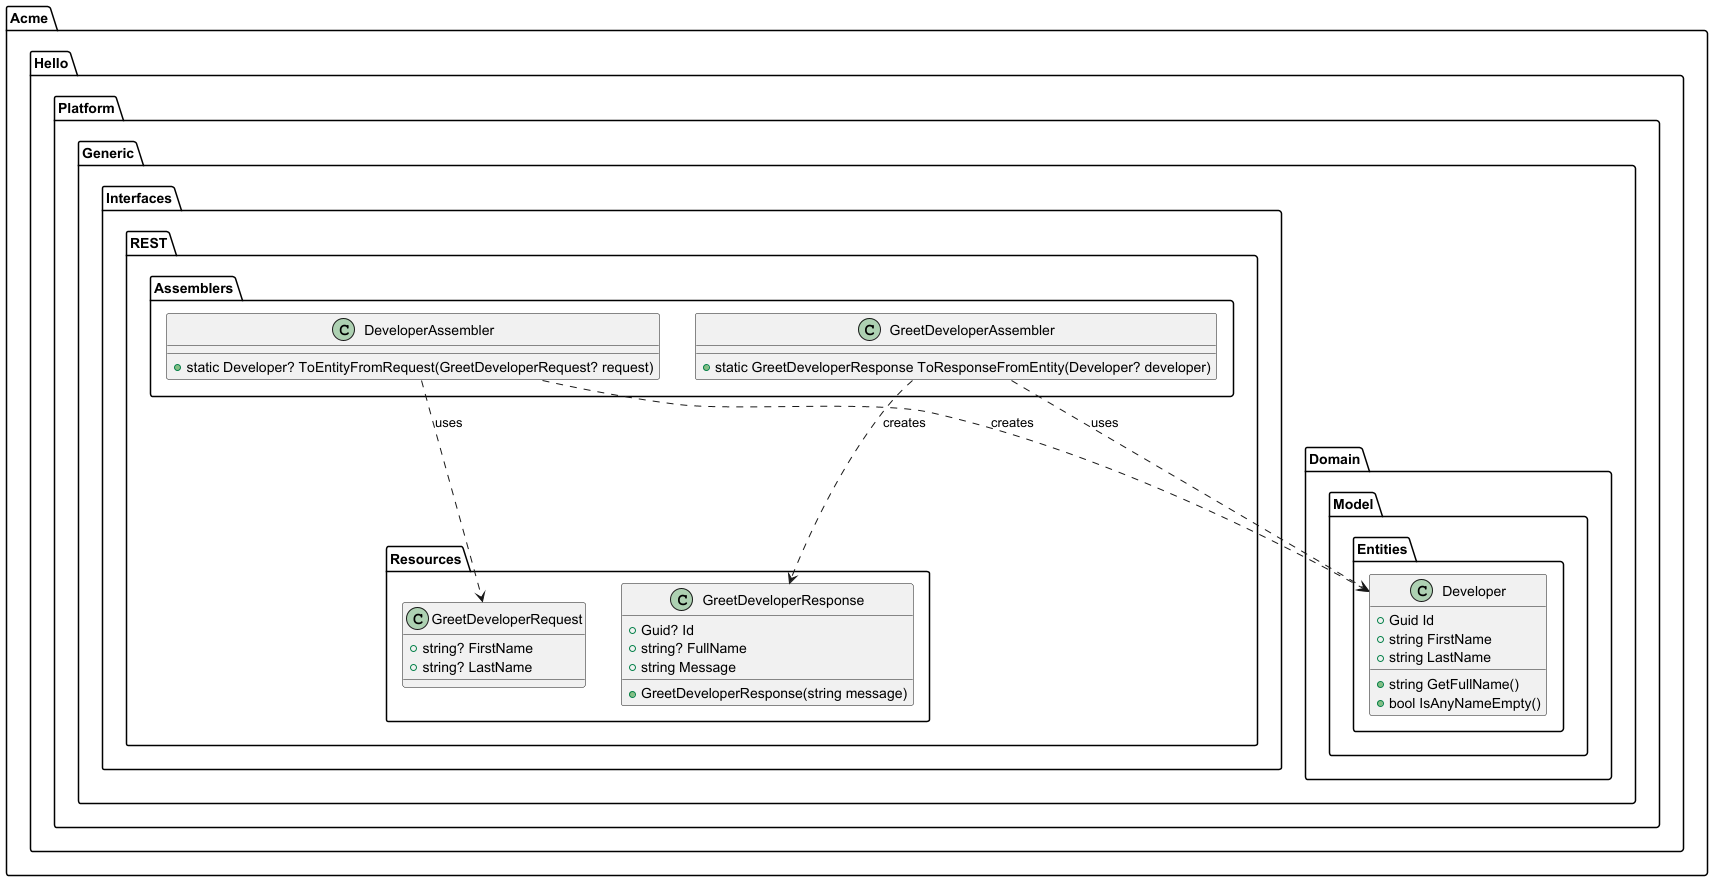

The diagram above was rendered by PlantUML. Its source (embedded in the PNG):
@startuml

package "Acme.Hello.Platform.Generic.Domain.Model.Entities" {
  class Developer {
    +Guid Id
    +string FirstName
    +string LastName
    +string GetFullName()
    +bool IsAnyNameEmpty()
  }
}

package "Acme.Hello.Platform.Generic.Interfaces.REST.Assemblers" {
  class DeveloperAssembler {
    +static Developer? ToEntityFromRequest(GreetDeveloperRequest? request)
  }
  class GreetDeveloperAssembler {
    +static GreetDeveloperResponse ToResponseFromEntity(Developer? developer)
  }
}

package "Acme.Hello.Platform.Generic.Interfaces.REST.Resources" {
  class GreetDeveloperRequest {
    +string? FirstName
    +string? LastName
  }
  class GreetDeveloperResponse {
    +Guid? Id
    +string? FullName
    +string Message
    +GreetDeveloperResponse(string message)
  }
}

DeveloperAssembler ..> Developer : creates
DeveloperAssembler ..> GreetDeveloperRequest : uses
GreetDeveloperAssembler ..> Developer : uses
GreetDeveloperAssembler ..> GreetDeveloperResponse : creates

@enduml